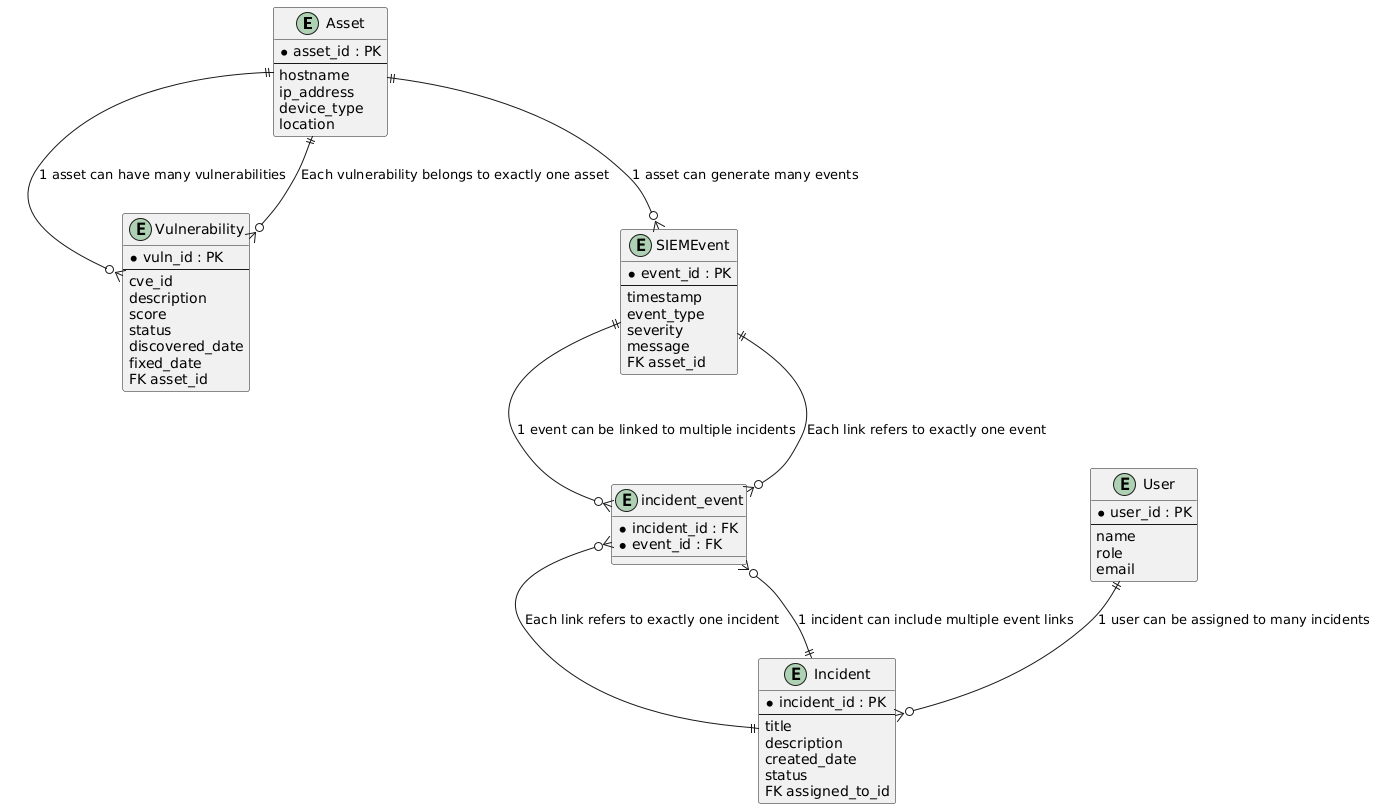

The diagram above was rendered by PlantUML. Its source (embedded in the PNG):
@startuml
entity Asset {
  * asset_id : PK
  --
  hostname
  ip_address
  device_type
  location
}

entity Vulnerability {
  * vuln_id : PK
  --
  cve_id
  description
  score
  status
  discovered_date
  fixed_date
  FK asset_id
}

entity SIEMEvent {
  * event_id : PK
  --
  timestamp
  event_type
  severity
  message
  FK asset_id
}

entity User {
  * user_id : PK
  --
  name
  role
  email
}

entity Incident {
  * incident_id : PK
  --
  title
  description
  created_date
  status
  FK assigned_to_id
}

' Junction table for many-to-many between Incident and SIEMEvent
entity incident_event {
  * incident_id : FK
  * event_id : FK
}

' Relationships with cardinalities and commentary
Asset ||--o{ Vulnerability : "1 asset can have many vulnerabilities"
Vulnerability }o--|| Asset : "Each vulnerability belongs to exactly one asset"

Asset ||--o{ SIEMEvent    : "1 asset can generate many events"

User  ||--o{ Incident     : "1 user can be assigned to many incidents"

' Junction relationships for Incident and SIEMEvent via incident_event
Incident ||--o{ incident_event : "1 incident can include multiple event links"
incident_event }o--|| Incident : "Each link refers to exactly one incident"

SIEMEvent ||--o{ incident_event : "1 event can be linked to multiple incidents"
incident_event }o--|| SIEMEvent : "Each link refers to exactly one event"
@enduml